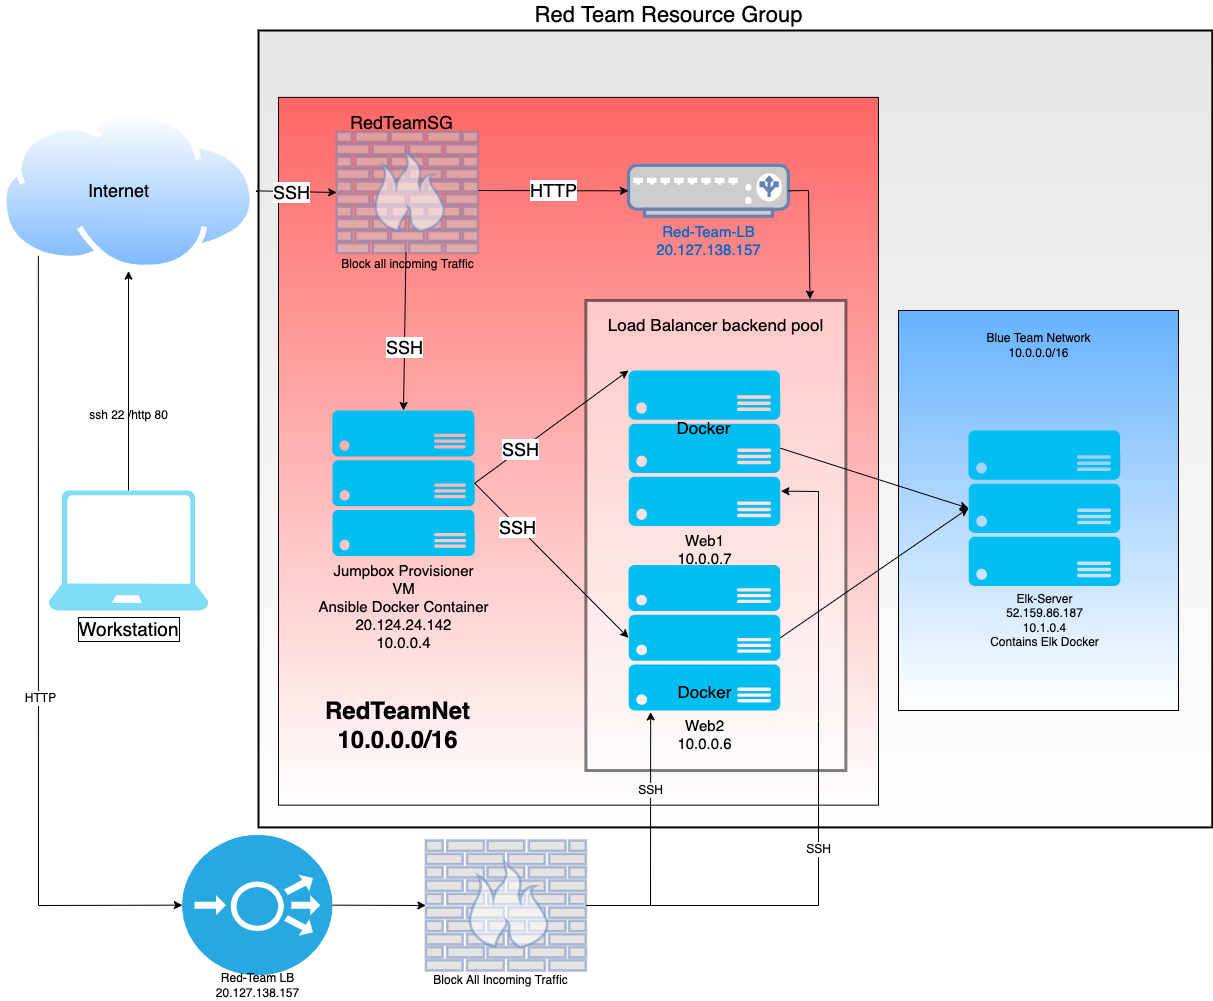

The diagram above was exported from draw.io. Its source (the exported page's mxGraphModel, read from the mxfile embedded in the PNG):
<mxGraphModel dx="2046" dy="1261" grid="1" gridSize="10" guides="1" tooltips="1" connect="1" arrows="1" fold="1" page="1" pageScale="1" pageWidth="850" pageHeight="1100" math="0" shadow="0">
  <root>
    <mxCell id="0" />
    <mxCell id="1" parent="0" />
    <mxCell id="Z9G95330oQSEL7KuXxC4-46" value="" style="endArrow=classic;html=1;rounded=0;exitX=1;exitY=0.5;exitDx=0;exitDy=0;exitPerimeter=0;entryX=0;entryY=0.5;entryDx=0;entryDy=0;entryPerimeter=0;" parent="1" source="Z9G95330oQSEL7KuXxC4-5" target="Z9G95330oQSEL7KuXxC4-45" edge="1">
      <mxGeometry width="50" height="50" relative="1" as="geometry">
        <mxPoint x="-190" y="1030" as="sourcePoint" />
        <mxPoint x="-350" y="1110" as="targetPoint" />
      </mxGeometry>
    </mxCell>
    <mxCell id="4YfLv3idj3qiYUGHaUAY-2" value="&lt;font style=&quot;font-size: 22px&quot;&gt;Red Team Resource Group&lt;/font&gt;" style="text;html=1;align=center;verticalAlign=middle;resizable=0;points=[];autosize=1;strokeColor=none;fillColor=none;fontSize=15;" parent="1" vertex="1">
      <mxGeometry x="-240" y="210" width="280" height="30" as="geometry" />
    </mxCell>
    <mxCell id="Z9G95330oQSEL7KuXxC4-90" value="" style="edgeStyle=none;rounded=0;orthogonalLoop=1;jettySize=auto;html=1;fontSize=24;" parent="1" source="4YfLv3idj3qiYUGHaUAY-3" target="4YfLv3idj3qiYUGHaUAY-50" edge="1">
      <mxGeometry relative="1" as="geometry" />
    </mxCell>
    <mxCell id="4YfLv3idj3qiYUGHaUAY-47" value="&lt;font style=&quot;font-size: 19px&quot;&gt;Workstation&lt;br&gt;&lt;/font&gt;" style="verticalLabelPosition=bottom;html=1;verticalAlign=top;align=center;strokeColor=none;fillColor=#00BEF2;shape=mxgraph.azure.laptop;pointerEvents=1;glass=0;labelBackgroundColor=none;labelBorderColor=default;fontSize=15;opacity=50;" parent="1" vertex="1">
      <mxGeometry x="-720" y="700" width="160" height="120" as="geometry" />
    </mxCell>
    <mxCell id="4YfLv3idj3qiYUGHaUAY-51" value="&lt;font style=&quot;font-size: 12px;&quot;&gt;ssh 22 /http 80&lt;/font&gt;" style="text;html=1;align=center;verticalAlign=middle;resizable=0;points=[];autosize=1;strokeColor=none;fillColor=none;fontSize=12;" parent="1" vertex="1">
      <mxGeometry x="-685" y="615" width="90" height="20" as="geometry" />
    </mxCell>
    <mxCell id="Z9G95330oQSEL7KuXxC4-58" value="" style="endArrow=classic;html=1;rounded=0;entryX=0.5;entryY=1;entryDx=0;entryDy=0;exitX=0.5;exitY=0;exitDx=0;exitDy=0;exitPerimeter=0;" parent="1" source="4YfLv3idj3qiYUGHaUAY-47" target="4YfLv3idj3qiYUGHaUAY-3" edge="1">
      <mxGeometry width="50" height="50" relative="1" as="geometry">
        <mxPoint x="-690" y="627.5" as="sourcePoint" />
        <mxPoint x="-640" y="577.5" as="targetPoint" />
      </mxGeometry>
    </mxCell>
    <mxCell id="Z9G95330oQSEL7KuXxC4-72" value="" style="group" parent="1" vertex="1" connectable="0">
      <mxGeometry x="-586.19" y="1014.65" width="150" height="170" as="geometry" />
    </mxCell>
    <mxCell id="Z9G95330oQSEL7KuXxC4-5" value="" style="fillColor=#28A8E0;verticalLabelPosition=bottom;sketch=0;html=1;strokeColor=#ffffff;verticalAlign=top;align=center;points=[[0.145,0.145,0],[0.5,0,0],[0.855,0.145,0],[1,0.5,0],[0.855,0.855,0],[0.5,1,0],[0.145,0.855,0],[0,0.5,0]];pointerEvents=1;shape=mxgraph.cisco_safe.compositeIcon;bgIcon=ellipse;resIcon=mxgraph.cisco_safe.capability.load_balancer;" parent="Z9G95330oQSEL7KuXxC4-72" vertex="1">
      <mxGeometry y="30" width="150" height="140" as="geometry" />
    </mxCell>
    <mxCell id="Z9G95330oQSEL7KuXxC4-78" value="" style="endArrow=classic;html=1;rounded=0;fontSize=18;exitX=0;exitY=1;exitDx=0;exitDy=0;entryX=0;entryY=0.5;entryDx=0;entryDy=0;entryPerimeter=0;" parent="1" source="4YfLv3idj3qiYUGHaUAY-3" target="Z9G95330oQSEL7KuXxC4-5" edge="1">
      <mxGeometry width="50" height="50" relative="1" as="geometry">
        <mxPoint x="-775" y="905" as="sourcePoint" />
        <mxPoint x="-725" y="855" as="targetPoint" />
        <Array as="points">
          <mxPoint x="-730" y="1115" />
        </Array>
      </mxGeometry>
    </mxCell>
    <mxCell id="Z9G95330oQSEL7KuXxC4-82" value="HTTP" style="edgeLabel;html=1;align=center;verticalAlign=middle;resizable=0;points=[];fontSize=12;" parent="Z9G95330oQSEL7KuXxC4-78" vertex="1" connectable="0">
      <mxGeometry x="0.122" y="2" relative="1" as="geometry">
        <mxPoint as="offset" />
      </mxGeometry>
    </mxCell>
    <mxCell id="Z9G95330oQSEL7KuXxC4-89" value="" style="group" parent="1" vertex="1" connectable="0">
      <mxGeometry x="-436.19144927536234" y="316.88" width="880.0014492753623" height="883.12" as="geometry" />
    </mxCell>
    <mxCell id="Z9G95330oQSEL7KuXxC4-63" value="" style="group" parent="Z9G95330oQSEL7KuXxC4-89" vertex="1" connectable="0">
      <mxGeometry x="0.00144927536234718" width="880" height="883.12" as="geometry" />
    </mxCell>
    <mxCell id="Z9G95330oQSEL7KuXxC4-92" value="" style="rounded=0;whiteSpace=wrap;html=1;labelBackgroundColor=#FF6666;fontSize=24;fillColor=#E6E6E6;gradientColor=#ffffff;strokeWidth=2;" parent="Z9G95330oQSEL7KuXxC4-63" vertex="1">
      <mxGeometry x="-73.81" y="-76.88" width="953.81" height="796.88" as="geometry" />
    </mxCell>
    <mxCell id="Z9G95330oQSEL7KuXxC4-88" value="" style="rounded=0;whiteSpace=wrap;html=1;labelBackgroundColor=#66B2FF;fontSize=12;fillColor=#FF6666;gradientColor=#ffffff;" parent="Z9G95330oQSEL7KuXxC4-63" vertex="1">
      <mxGeometry x="-53.81" y="-10" width="600" height="707.77" as="geometry" />
    </mxCell>
    <mxCell id="4YfLv3idj3qiYUGHaUAY-49" value="RedTeamSG" style="text;html=1;align=center;verticalAlign=middle;resizable=0;points=[];autosize=1;strokeColor=none;fillColor=none;fontSize=18;" parent="Z9G95330oQSEL7KuXxC4-63" vertex="1">
      <mxGeometry x="9.399999999999977" width="120" height="30" as="geometry" />
    </mxCell>
    <mxCell id="4YfLv3idj3qiYUGHaUAY-50" value="" style="fontColor=#0066CC;verticalAlign=top;verticalLabelPosition=bottom;labelPosition=center;align=center;html=1;outlineConnect=0;fillColor=#CCCCCC;strokeColor=#6881B3;gradientColor=none;gradientDirection=north;strokeWidth=2;shape=mxgraph.networks.firewall;glass=0;labelBackgroundColor=none;labelBorderColor=default;fontSize=25;opacity=50;" parent="Z9G95330oQSEL7KuXxC4-63" vertex="1">
      <mxGeometry x="4.399999999999977" y="24.650000000000034" width="141.2" height="120.96" as="geometry" />
    </mxCell>
    <mxCell id="Z9G95330oQSEL7KuXxC4-3" value="Block all incoming Traffic" style="text;html=1;align=center;verticalAlign=middle;resizable=0;points=[];autosize=1;strokeColor=none;fillColor=none;" parent="Z9G95330oQSEL7KuXxC4-63" vertex="1">
      <mxGeometry y="146.88" width="150" height="20" as="geometry" />
    </mxCell>
    <mxCell id="4YfLv3idj3qiYUGHaUAY-35" value="&lt;font style=&quot;font-size: 24px&quot;&gt;&lt;b&gt;RedTeamNet&lt;br&gt;10.0.0.0/16&lt;/b&gt;&lt;/font&gt;" style="text;html=1;align=center;verticalAlign=middle;resizable=0;points=[];autosize=1;strokeColor=none;fillColor=none;fontSize=15;" parent="Z9G95330oQSEL7KuXxC4-63" vertex="1">
      <mxGeometry x="-14.397536231884175" y="593.1209074696094" width="160" height="50" as="geometry" />
    </mxCell>
    <mxCell id="Z9G95330oQSEL7KuXxC4-80" value="" style="group" parent="Z9G95330oQSEL7KuXxC4-63" vertex="1" connectable="0">
      <mxGeometry x="93.57999999999998" y="733.12" width="160" height="150" as="geometry" />
    </mxCell>
    <mxCell id="Z9G95330oQSEL7KuXxC4-45" value="" style="fontColor=#0066CC;verticalAlign=top;verticalLabelPosition=bottom;labelPosition=center;align=center;html=1;outlineConnect=0;fillColor=#CCCCCC;strokeColor=#6881B3;gradientColor=none;gradientDirection=north;strokeWidth=2;shape=mxgraph.networks.firewall;glass=0;labelBackgroundColor=none;labelBorderColor=default;fontSize=25;opacity=50;" parent="Z9G95330oQSEL7KuXxC4-80" vertex="1">
      <mxGeometry width="160" height="130" as="geometry" />
    </mxCell>
    <mxCell id="Z9G95330oQSEL7KuXxC4-47" value="Block All Incoming Traffic" style="text;html=1;align=center;verticalAlign=middle;resizable=0;points=[];autosize=1;strokeColor=none;fillColor=none;" parent="Z9G95330oQSEL7KuXxC4-80" vertex="1">
      <mxGeometry y="130" width="150" height="20" as="geometry" />
    </mxCell>
    <mxCell id="4YfLv3idj3qiYUGHaUAY-43" value="" style="rounded=0;whiteSpace=wrap;html=1;glass=0;labelBackgroundColor=none;labelBorderColor=default;fontSize=15;strokeColor=#000000;strokeWidth=3;opacity=50;" parent="Z9G95330oQSEL7KuXxC4-89" vertex="1">
      <mxGeometry x="253.58144927536233" y="193.12" width="260" height="470" as="geometry" />
    </mxCell>
    <mxCell id="4YfLv3idj3qiYUGHaUAY-13" value="Red-Team-LB&lt;br&gt;20.127.138.157" style="fontColor=#0066CC;verticalAlign=top;verticalLabelPosition=bottom;labelPosition=center;align=center;html=1;outlineConnect=0;fillColor=#CCCCCC;strokeColor=#6881B3;gradientColor=none;gradientDirection=north;strokeWidth=2;shape=mxgraph.networks.load_balancer;fontSize=15;" parent="Z9G95330oQSEL7KuXxC4-89" vertex="1">
      <mxGeometry x="296.19144927536234" y="57.970000000000084" width="159.86" height="50.96" as="geometry" />
    </mxCell>
    <mxCell id="4YfLv3idj3qiYUGHaUAY-7" value="Jumpbox Provisioner&lt;br&gt;VM&lt;br&gt;Ansible Docker Container&lt;br&gt;20.124.24.142&lt;br&gt;10.0.0.4" style="verticalLabelPosition=bottom;html=1;verticalAlign=top;align=center;strokeColor=none;fillColor=#00BEF2;shape=mxgraph.azure.server_rack;fontSize=15;" parent="Z9G95330oQSEL7KuXxC4-89" vertex="1">
      <mxGeometry y="303.1206151445368" width="142.39130434782606" height="145.44494626294673" as="geometry" />
    </mxCell>
    <mxCell id="4YfLv3idj3qiYUGHaUAY-76" value="Load Balancer backend pool" style="text;html=1;align=center;verticalAlign=middle;resizable=0;points=[];autosize=1;strokeColor=none;fillColor=none;fontSize=17;" parent="Z9G95330oQSEL7KuXxC4-89" vertex="1">
      <mxGeometry x="268.58144927536233" y="203.12" width="230" height="30" as="geometry" />
    </mxCell>
    <mxCell id="Z9G95330oQSEL7KuXxC4-64" value="" style="endArrow=classic;html=1;rounded=0;fontSize=18;exitX=0.491;exitY=-0.098;exitDx=0;exitDy=0;exitPerimeter=0;entryX=0.5;entryY=0;entryDx=0;entryDy=0;entryPerimeter=0;" parent="Z9G95330oQSEL7KuXxC4-89" source="Z9G95330oQSEL7KuXxC4-3" target="4YfLv3idj3qiYUGHaUAY-7" edge="1">
      <mxGeometry width="50" height="50" relative="1" as="geometry">
        <mxPoint x="59.991449275362356" y="295.62" as="sourcePoint" />
        <mxPoint x="70.19144927536234" y="293.12" as="targetPoint" />
      </mxGeometry>
    </mxCell>
    <mxCell id="Z9G95330oQSEL7KuXxC4-65" value="SSH" style="edgeLabel;html=1;align=center;verticalAlign=middle;resizable=0;points=[];fontSize=18;" parent="Z9G95330oQSEL7KuXxC4-64" vertex="1" connectable="0">
      <mxGeometry x="0.2" relative="1" as="geometry">
        <mxPoint as="offset" />
      </mxGeometry>
    </mxCell>
    <mxCell id="Z9G95330oQSEL7KuXxC4-66" value="" style="endArrow=classic;html=1;rounded=0;fontSize=18;exitX=1;exitY=0.5;exitDx=0;exitDy=0;exitPerimeter=0;" parent="Z9G95330oQSEL7KuXxC4-89" source="4YfLv3idj3qiYUGHaUAY-7" edge="1">
      <mxGeometry width="50" height="50" relative="1" as="geometry">
        <mxPoint x="186.19144927536234" y="383.12" as="sourcePoint" />
        <mxPoint x="296.19144927536234" y="263.12" as="targetPoint" />
      </mxGeometry>
    </mxCell>
    <mxCell id="Z9G95330oQSEL7KuXxC4-70" value="SSH" style="edgeLabel;html=1;align=center;verticalAlign=middle;resizable=0;points=[];fontSize=18;" parent="Z9G95330oQSEL7KuXxC4-66" vertex="1" connectable="0">
      <mxGeometry x="-0.401" y="1" relative="1" as="geometry">
        <mxPoint as="offset" />
      </mxGeometry>
    </mxCell>
    <mxCell id="Z9G95330oQSEL7KuXxC4-67" value="" style="group" parent="Z9G95330oQSEL7KuXxC4-89" vertex="1" connectable="0">
      <mxGeometry x="296.1914492753623" y="243.12" width="151.88" height="155.44999999999993" as="geometry" />
    </mxCell>
    <mxCell id="Z9G95330oQSEL7KuXxC4-53" value="Web1&lt;br&gt;10.0.0.7&lt;br&gt;" style="verticalLabelPosition=bottom;html=1;verticalAlign=top;align=center;strokeColor=none;fillColor=#00BEF2;shape=mxgraph.azure.server_rack;fontSize=15;" parent="Z9G95330oQSEL7KuXxC4-67" vertex="1">
      <mxGeometry y="20" width="151.88" height="155.45" as="geometry" />
    </mxCell>
    <mxCell id="4YfLv3idj3qiYUGHaUAY-77" value="Docker" style="text;html=1;align=center;verticalAlign=middle;resizable=0;points=[];autosize=1;strokeColor=none;fillColor=none;fontSize=17;" parent="Z9G95330oQSEL7KuXxC4-67" vertex="1">
      <mxGeometry x="40.000000000000085" y="63.120000000000005" width="70" height="30" as="geometry" />
    </mxCell>
    <mxCell id="Z9G95330oQSEL7KuXxC4-69" value="" style="endArrow=classic;html=1;rounded=0;fontSize=18;exitX=1;exitY=0.5;exitDx=0;exitDy=0;exitPerimeter=0;entryX=0;entryY=0.5;entryDx=0;entryDy=0;entryPerimeter=0;" parent="Z9G95330oQSEL7KuXxC4-89" source="4YfLv3idj3qiYUGHaUAY-7" target="4YfLv3idj3qiYUGHaUAY-5" edge="1">
      <mxGeometry width="50" height="50" relative="1" as="geometry">
        <mxPoint x="167.13144927536234" y="423.12" as="sourcePoint" />
        <mxPoint x="217.13144927536234" y="373.12" as="targetPoint" />
      </mxGeometry>
    </mxCell>
    <mxCell id="Z9G95330oQSEL7KuXxC4-71" value="SSH" style="edgeLabel;html=1;align=center;verticalAlign=middle;resizable=0;points=[];fontSize=18;" parent="Z9G95330oQSEL7KuXxC4-69" vertex="1" connectable="0">
      <mxGeometry x="-0.4401" y="-1" relative="1" as="geometry">
        <mxPoint as="offset" />
      </mxGeometry>
    </mxCell>
    <mxCell id="Z9G95330oQSEL7KuXxC4-79" value="HTTP" style="endArrow=classic;html=1;rounded=0;fontSize=18;entryX=0;entryY=0.5;entryDx=0;entryDy=0;entryPerimeter=0;" parent="Z9G95330oQSEL7KuXxC4-89" target="4YfLv3idj3qiYUGHaUAY-13" edge="1">
      <mxGeometry width="50" height="50" relative="1" as="geometry">
        <mxPoint x="146.19144927536234" y="83.12" as="sourcePoint" />
        <mxPoint x="268.58144927536233" y="57.76999999999998" as="targetPoint" />
      </mxGeometry>
    </mxCell>
    <mxCell id="Z9G95330oQSEL7KuXxC4-83" value="" style="endArrow=classic;html=1;rounded=0;fontSize=12;exitX=1;exitY=0.5;exitDx=0;exitDy=0;exitPerimeter=0;entryX=0.862;entryY=-0.003;entryDx=0;entryDy=0;entryPerimeter=0;" parent="Z9G95330oQSEL7KuXxC4-89" source="4YfLv3idj3qiYUGHaUAY-13" target="4YfLv3idj3qiYUGHaUAY-43" edge="1">
      <mxGeometry width="50" height="50" relative="1" as="geometry">
        <mxPoint x="463.58144927536233" y="103.12" as="sourcePoint" />
        <mxPoint x="513.5814492753624" y="53.120000000000005" as="targetPoint" />
        <Array as="points">
          <mxPoint x="476.19144927536234" y="83.12" />
        </Array>
      </mxGeometry>
    </mxCell>
    <mxCell id="Z9G95330oQSEL7KuXxC4-68" value="" style="group" parent="Z9G95330oQSEL7KuXxC4-89" vertex="1" connectable="0">
      <mxGeometry x="296.1942219679634" y="457.6742202786853" width="151.8840579710145" height="145.4449462629467" as="geometry" />
    </mxCell>
    <mxCell id="4YfLv3idj3qiYUGHaUAY-5" value="Web2&lt;br&gt;10.0.0.6&lt;br&gt;" style="verticalLabelPosition=bottom;html=1;verticalAlign=top;align=center;strokeColor=none;fillColor=#00BEF2;shape=mxgraph.azure.server_rack;fontSize=15;" parent="Z9G95330oQSEL7KuXxC4-68" vertex="1">
      <mxGeometry width="151.88405797101447" height="145.44494626294673" as="geometry" />
    </mxCell>
    <mxCell id="4YfLv3idj3qiYUGHaUAY-78" value="Docker" style="text;html=1;align=center;verticalAlign=middle;resizable=0;points=[];autosize=1;strokeColor=none;fillColor=none;fontSize=17;" parent="Z9G95330oQSEL7KuXxC4-68" vertex="1">
      <mxGeometry x="40.937227307398985" y="112.49577972131465" width="70" height="30" as="geometry" />
    </mxCell>
    <mxCell id="Z9G95330oQSEL7KuXxC4-48" value="" style="endArrow=classic;html=1;rounded=0;exitX=1;exitY=0.5;exitDx=0;exitDy=0;exitPerimeter=0;entryX=0.146;entryY=1.01;entryDx=0;entryDy=0;entryPerimeter=0;" parent="Z9G95330oQSEL7KuXxC4-89" source="Z9G95330oQSEL7KuXxC4-45" target="4YfLv3idj3qiYUGHaUAY-5" edge="1">
      <mxGeometry width="50" height="50" relative="1" as="geometry">
        <mxPoint x="536.1914492753624" y="733.12" as="sourcePoint" />
        <mxPoint x="586.1914492753624" y="683.12" as="targetPoint" />
        <Array as="points">
          <mxPoint x="318.19144927536234" y="798.12" />
        </Array>
      </mxGeometry>
    </mxCell>
    <mxCell id="Z9G95330oQSEL7KuXxC4-84" value="SSH" style="edgeLabel;html=1;align=center;verticalAlign=middle;resizable=0;points=[];fontSize=12;" parent="Z9G95330oQSEL7KuXxC4-48" vertex="1" connectable="0">
      <mxGeometry x="0.3911" y="1" relative="1" as="geometry">
        <mxPoint as="offset" />
      </mxGeometry>
    </mxCell>
    <mxCell id="Z9G95330oQSEL7KuXxC4-49" value="" style="endArrow=classic;html=1;rounded=0;entryX=1.004;entryY=0.776;entryDx=0;entryDy=0;entryPerimeter=0;exitX=1;exitY=0.5;exitDx=0;exitDy=0;exitPerimeter=0;" parent="Z9G95330oQSEL7KuXxC4-89" source="Z9G95330oQSEL7KuXxC4-45" target="Z9G95330oQSEL7KuXxC4-53" edge="1">
      <mxGeometry width="50" height="50" relative="1" as="geometry">
        <mxPoint x="316.19144927536234" y="793.12" as="sourcePoint" />
        <mxPoint x="666.1914492753624" y="663.12" as="targetPoint" />
        <Array as="points">
          <mxPoint x="486.19144927536234" y="798.12" />
          <mxPoint x="486.19144927536234" y="613.12" />
          <mxPoint x="486.19144927536234" y="384.12" />
        </Array>
      </mxGeometry>
    </mxCell>
    <mxCell id="Z9G95330oQSEL7KuXxC4-85" value="SSH" style="edgeLabel;html=1;align=center;verticalAlign=middle;resizable=0;points=[];fontSize=12;" parent="Z9G95330oQSEL7KuXxC4-49" vertex="1" connectable="0">
      <mxGeometry x="-0.1538" y="1" relative="1" as="geometry">
        <mxPoint as="offset" />
      </mxGeometry>
    </mxCell>
    <mxCell id="Z9G95330oQSEL7KuXxC4-87" value="" style="group" parent="1" vertex="1" connectable="0">
      <mxGeometry x="130" y="520" width="280" height="400" as="geometry" />
    </mxCell>
    <mxCell id="Z9G95330oQSEL7KuXxC4-86" value="" style="rounded=0;whiteSpace=wrap;html=1;fontSize=12;labelBackgroundColor=#66B2FF;fillColor=#66B2FF;gradientColor=#ffffff;" parent="Z9G95330oQSEL7KuXxC4-87" vertex="1">
      <mxGeometry width="280" height="400" as="geometry" />
    </mxCell>
    <mxCell id="Z9G95330oQSEL7KuXxC4-56" value="Blue Team Network&lt;br&gt;10.0.0.0/16" style="text;html=1;align=center;verticalAlign=middle;resizable=0;points=[];autosize=1;strokeColor=none;fillColor=none;" parent="Z9G95330oQSEL7KuXxC4-87" vertex="1">
      <mxGeometry x="80" y="20" width="120" height="30" as="geometry" />
    </mxCell>
    <mxCell id="Z9G95330oQSEL7KuXxC4-81" value="" style="group" parent="Z9G95330oQSEL7KuXxC4-87" vertex="1" connectable="0">
      <mxGeometry x="70" y="120" width="151.88" height="220" as="geometry" />
    </mxCell>
    <mxCell id="4YfLv3idj3qiYUGHaUAY-17" value="" style="verticalLabelPosition=bottom;html=1;verticalAlign=top;align=center;strokeColor=none;fillColor=#00BEF2;shape=mxgraph.azure.server_rack;fontSize=15;" parent="Z9G95330oQSEL7KuXxC4-81" vertex="1">
      <mxGeometry width="151.88" height="155.45" as="geometry" />
    </mxCell>
    <mxCell id="Z9G95330oQSEL7KuXxC4-57" value="Elk-Server&lt;br&gt;52.159.86.187&lt;br&gt;10.1.0.4&lt;br&gt;Contains Elk Docker" style="text;html=1;align=center;verticalAlign=middle;resizable=0;points=[];autosize=1;strokeColor=none;fillColor=none;" parent="Z9G95330oQSEL7KuXxC4-81" vertex="1">
      <mxGeometry x="15.940000000000111" y="160" width="120" height="60" as="geometry" />
    </mxCell>
    <mxCell id="Z9G95330oQSEL7KuXxC4-55" value="" style="endArrow=classic;html=1;rounded=0;exitX=1;exitY=0.5;exitDx=0;exitDy=0;exitPerimeter=0;entryX=0;entryY=0.5;entryDx=0;entryDy=0;entryPerimeter=0;" parent="1" source="Z9G95330oQSEL7KuXxC4-53" target="4YfLv3idj3qiYUGHaUAY-17" edge="1">
      <mxGeometry width="50" height="50" relative="1" as="geometry">
        <mxPoint x="130.1868306636154" y="565.0066934101587" as="sourcePoint" />
        <mxPoint x="317.5" y="565" as="targetPoint" />
        <Array as="points" />
      </mxGeometry>
    </mxCell>
    <mxCell id="Z9G95330oQSEL7KuXxC4-54" value="" style="endArrow=classic;html=1;rounded=0;entryX=0;entryY=0.5;entryDx=0;entryDy=0;entryPerimeter=0;exitX=1;exitY=0.5;exitDx=0;exitDy=0;exitPerimeter=0;" parent="1" source="4YfLv3idj3qiYUGHaUAY-5" target="4YfLv3idj3qiYUGHaUAY-17" edge="1">
      <mxGeometry width="50" height="50" relative="1" as="geometry">
        <mxPoint x="417.5" y="650" as="sourcePoint" />
        <mxPoint x="567.5" y="650" as="targetPoint" />
      </mxGeometry>
    </mxCell>
    <mxCell id="Z9G95330oQSEL7KuXxC4-59" value="" style="endArrow=classic;html=1;rounded=0;fontSize=18;exitX=1;exitY=0.5;exitDx=0;exitDy=0;entryX=0;entryY=0.5;entryDx=0;entryDy=0;entryPerimeter=0;" parent="1" source="4YfLv3idj3qiYUGHaUAY-3" target="4YfLv3idj3qiYUGHaUAY-50" edge="1">
      <mxGeometry width="50" height="50" relative="1" as="geometry">
        <mxPoint x="-512.5" y="469.98" as="sourcePoint" />
        <mxPoint x="-450" y="455" as="targetPoint" />
      </mxGeometry>
    </mxCell>
    <mxCell id="Z9G95330oQSEL7KuXxC4-60" value="SSH" style="edgeLabel;html=1;align=center;verticalAlign=middle;resizable=0;points=[];fontSize=18;" parent="Z9G95330oQSEL7KuXxC4-59" vertex="1" connectable="0">
      <mxGeometry x="-0.1353" relative="1" as="geometry">
        <mxPoint as="offset" />
      </mxGeometry>
    </mxCell>
    <mxCell id="Z9G95330oQSEL7KuXxC4-91" value="" style="group" parent="1" vertex="1" connectable="0">
      <mxGeometry x="-767.5" y="320" width="255" height="160.64999999999998" as="geometry" />
    </mxCell>
    <mxCell id="4YfLv3idj3qiYUGHaUAY-3" value="" style="aspect=fixed;perimeter=ellipsePerimeter;html=1;align=center;shadow=0;dashed=0;spacingTop=3;image;image=img/lib/active_directory/internet_cloud.svg;fontSize=15;" parent="Z9G95330oQSEL7KuXxC4-91" vertex="1">
      <mxGeometry width="255" height="160.65" as="geometry" />
    </mxCell>
    <mxCell id="Z9G95330oQSEL7KuXxC4-1" value="Internet" style="text;html=1;align=center;verticalAlign=middle;resizable=0;points=[];autosize=1;strokeColor=none;fillColor=none;fontSize=18;" parent="Z9G95330oQSEL7KuXxC4-91" vertex="1">
      <mxGeometry x="77.5" y="65.32999999999998" width="80" height="30" as="geometry" />
    </mxCell>
    <mxCell id="Z9G95330oQSEL7KuXxC4-7" value="Red-Team LB&lt;br&gt;20.127.138.157" style="text;html=1;align=center;verticalAlign=middle;resizable=0;points=[];autosize=1;strokeColor=none;fillColor=none;" parent="1" vertex="1">
      <mxGeometry x="-561.19" y="1180" width="100" height="30" as="geometry" />
    </mxCell>
  </root>
</mxGraphModel>